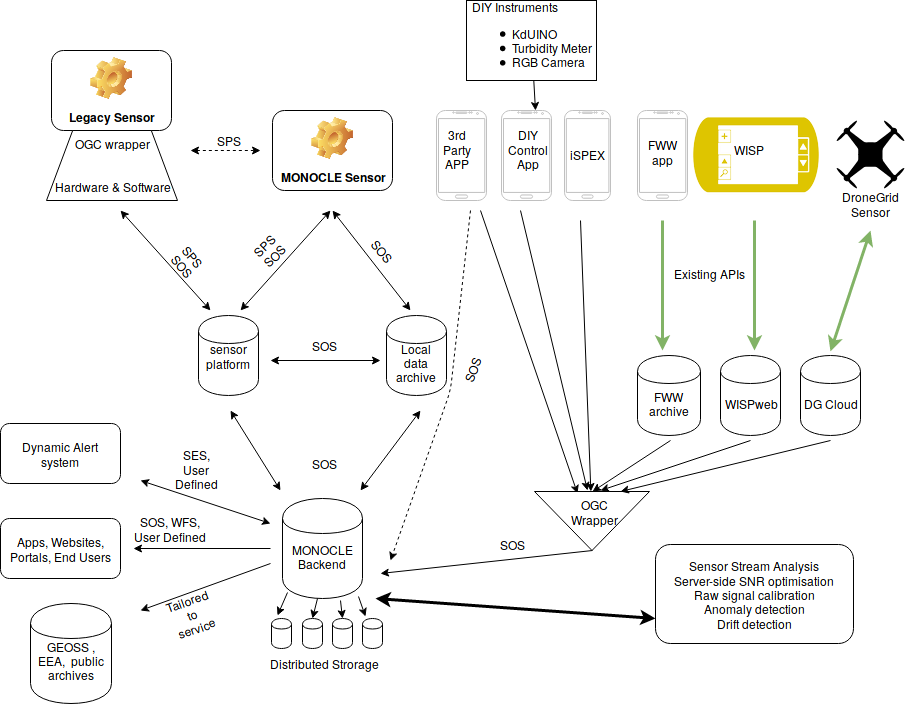

The diagram above was exported from draw.io. Its source (the exported page's mxGraphModel, read from the mxfile embedded in the PNG):
<mxGraphModel dx="1430" dy="834" grid="1" gridSize="10" guides="1" tooltips="1" connect="1" arrows="1" fold="1" page="1" pageScale="1" pageWidth="826" pageHeight="1169" background="#ffffff" math="0" shadow="0">
  <root>
    <mxCell id="0" />
    <mxCell id="1" parent="0" />
    <mxCell id="2" value="sensor platform" style="shape=cylinder;whiteSpace=wrap;html=1;" parent="1" vertex="1">
      <mxGeometry x="268" y="365" width="60" height="80" as="geometry" />
    </mxCell>
    <mxCell id="3" value="&lt;br&gt;Local data archive" style="shape=cylinder;whiteSpace=wrap;html=1;" parent="1" vertex="1">
      <mxGeometry x="456" y="365" width="60" height="80" as="geometry" />
    </mxCell>
    <mxCell id="5" value="&lt;br&gt;MONOCLE Backend" style="shape=cylinder;whiteSpace=wrap;html=1;" parent="1" vertex="1">
      <mxGeometry x="352" y="548" width="80" height="100" as="geometry" />
    </mxCell>
    <mxCell id="11" value="Legacy Sensor" style="label;whiteSpace=wrap;html=1;align=center;verticalAlign=bottom;spacingLeft=0;spacingBottom=4;imageAlign=center;imageVerticalAlign=top;image=img/clipart/Gear_128x128.png" parent="1" vertex="1">
      <mxGeometry x="121" y="100" width="120" height="80" as="geometry" />
    </mxCell>
    <mxCell id="12" value="MONOCLE Sensor" style="label;whiteSpace=wrap;html=1;align=center;verticalAlign=bottom;spacingLeft=0;spacingBottom=4;imageAlign=center;imageVerticalAlign=top;image=img/clipart/Gear_128x128.png" parent="1" vertex="1">
      <mxGeometry x="342" y="160" width="120" height="80" as="geometry" />
    </mxCell>
    <mxCell id="17" value="" style="endArrow=classic;startArrow=classic;html=1;dashed=1;" parent="1" edge="1">
      <mxGeometry width="50" height="50" relative="1" as="geometry">
        <mxPoint x="260" y="200" as="sourcePoint" />
        <mxPoint x="330" y="200" as="targetPoint" />
      </mxGeometry>
    </mxCell>
    <mxCell id="19" value="" style="endArrow=classic;startArrow=classic;html=1;" parent="1" edge="1">
      <mxGeometry x="244" y="280" width="50" height="50" as="geometry">
        <mxPoint x="190" y="260" as="sourcePoint" />
        <mxPoint x="280" y="360" as="targetPoint" />
      </mxGeometry>
    </mxCell>
    <mxCell id="21" value="" style="endArrow=classic;startArrow=classic;html=1;" parent="1" edge="1">
      <mxGeometry x="456" y="280" width="50" height="50" as="geometry">
        <mxPoint x="402" y="260" as="sourcePoint" />
        <mxPoint x="480" y="360" as="targetPoint" />
      </mxGeometry>
    </mxCell>
    <mxCell id="22" value="" style="endArrow=classic;startArrow=classic;html=1;" parent="1" edge="1">
      <mxGeometry x="264" y="300" width="50" height="50" as="geometry">
        <mxPoint x="400" y="260" as="sourcePoint" />
        <mxPoint x="310" y="360" as="targetPoint" />
      </mxGeometry>
    </mxCell>
    <mxCell id="26" value="" style="endArrow=classic;startArrow=classic;html=1;" parent="1" edge="1">
      <mxGeometry width="50" height="50" relative="1" as="geometry">
        <mxPoint x="350" y="540" as="sourcePoint" />
        <mxPoint x="300" y="460" as="targetPoint" />
      </mxGeometry>
    </mxCell>
    <mxCell id="27" value="" style="endArrow=classic;startArrow=classic;html=1;" parent="1" edge="1">
      <mxGeometry x="254" y="555" width="50" height="50" as="geometry">
        <mxPoint x="490" y="460" as="sourcePoint" />
        <mxPoint x="430" y="540" as="targetPoint" />
      </mxGeometry>
    </mxCell>
    <mxCell id="28" value="" style="endArrow=classic;startArrow=classic;html=1;" parent="1" edge="1">
      <mxGeometry x="244" y="405" width="50" height="50" as="geometry">
        <mxPoint x="340" y="410" as="sourcePoint" />
        <mxPoint x="450" y="410" as="targetPoint" />
      </mxGeometry>
    </mxCell>
    <mxCell id="32" value="" style="endArrow=classic;html=1;exitX=1;exitY=0.5;" parent="1" source="31" edge="1">
      <mxGeometry x="326" y="503" width="50" height="50" as="geometry">
        <mxPoint x="462" y="463" as="sourcePoint" />
        <mxPoint x="450" y="623" as="targetPoint" />
      </mxGeometry>
    </mxCell>
    <mxCell id="37" value="" style="endArrow=classic;html=1;entryX=0.966;entryY=0.071;entryPerimeter=0;" parent="1" target="49" edge="1">
      <mxGeometry width="50" height="50" relative="1" as="geometry">
        <mxPoint x="340" y="598" as="sourcePoint" />
        <mxPoint x="180" y="598" as="targetPoint" />
      </mxGeometry>
    </mxCell>
    <mxCell id="38" value="Apps, Websites, Portals, End Users" style="rounded=1;whiteSpace=wrap;html=1;" parent="1" vertex="1">
      <mxGeometry x="70" y="568" width="120" height="60" as="geometry" />
    </mxCell>
    <mxCell id="39" value="&lt;br&gt;GEOSS , EEA,&amp;nbsp; public archives" style="shape=cylinder;whiteSpace=wrap;html=1;" parent="1" vertex="1">
      <mxGeometry x="100" y="653" width="81" height="100" as="geometry" />
    </mxCell>
    <mxCell id="40" value="" style="endArrow=classic;html=1;" parent="1" edge="1">
      <mxGeometry x="190" y="608" width="50" height="50" as="geometry">
        <mxPoint x="340" y="613" as="sourcePoint" />
        <mxPoint x="210" y="660" as="targetPoint" />
      </mxGeometry>
    </mxCell>
    <mxCell id="41" value="SPS" style="text;html=1;strokeColor=none;fillColor=none;align=center;verticalAlign=middle;whiteSpace=wrap;" parent="1" vertex="1">
      <mxGeometry x="278" y="180" width="40" height="20" as="geometry" />
    </mxCell>
    <mxCell id="42" value="SPS&lt;br&gt;SOS" style="text;html=1;strokeColor=none;fillColor=none;align=center;verticalAlign=middle;whiteSpace=wrap;rotation=-45;" parent="1" vertex="1">
      <mxGeometry x="318" y="280" width="40" height="40" as="geometry" />
    </mxCell>
    <mxCell id="43" value="SPS&lt;br&gt;SOS" style="text;html=1;strokeColor=none;fillColor=none;align=center;verticalAlign=middle;whiteSpace=wrap;rotation=50;" parent="1" vertex="1">
      <mxGeometry x="236" y="290" width="42" height="40" as="geometry" />
    </mxCell>
    <mxCell id="44" value="SOS" style="text;html=1;strokeColor=none;fillColor=none;align=center;verticalAlign=middle;whiteSpace=wrap;rotation=50;" parent="1" vertex="1">
      <mxGeometry x="432" y="290" width="40" height="20" as="geometry" />
    </mxCell>
    <mxCell id="46" value="SOS" style="text;html=1;strokeColor=none;fillColor=none;align=center;verticalAlign=middle;whiteSpace=wrap;rotation=0;direction=west;" parent="1" vertex="1">
      <mxGeometry x="373" y="385" width="40" height="20" as="geometry" />
    </mxCell>
    <mxCell id="47" value="SOS" style="text;html=1;strokeColor=none;fillColor=none;align=center;verticalAlign=middle;whiteSpace=wrap;rotation=0;direction=west;" parent="1" vertex="1">
      <mxGeometry x="373" y="503" width="40" height="20" as="geometry" />
    </mxCell>
    <mxCell id="48" value="SOS" style="text;html=1;strokeColor=none;fillColor=none;align=center;verticalAlign=middle;whiteSpace=wrap;rotation=0;direction=west;" parent="1" vertex="1">
      <mxGeometry x="561" y="584" width="40" height="20" as="geometry" />
    </mxCell>
    <mxCell id="49" value="SOS, WFS, User Defined" style="text;html=1;strokeColor=none;fillColor=none;align=center;verticalAlign=middle;whiteSpace=wrap;rotation=0;direction=west;" parent="1" vertex="1">
      <mxGeometry x="200" y="556" width="80" height="45" as="geometry" />
    </mxCell>
    <mxCell id="50" value="Tailored to service&lt;br&gt;" style="text;html=1;strokeColor=none;fillColor=none;align=center;verticalAlign=middle;whiteSpace=wrap;rotation=-20;direction=west;" parent="1" vertex="1">
      <mxGeometry x="241" y="653" width="40" height="20" as="geometry" />
    </mxCell>
    <mxCell id="53" value="Dynamic Alert system" style="rounded=1;whiteSpace=wrap;html=1;" parent="1" vertex="1">
      <mxGeometry x="70" y="473" width="120" height="60" as="geometry" />
    </mxCell>
    <mxCell id="54" value="" style="endArrow=classic;html=1;startArrow=classic;startFill=1;" parent="1" edge="1">
      <mxGeometry x="198" y="578" width="50" height="50" as="geometry">
        <mxPoint x="340" y="573" as="sourcePoint" />
        <mxPoint x="210" y="530" as="targetPoint" />
      </mxGeometry>
    </mxCell>
    <mxCell id="55" value="SES, User Defined" style="text;html=1;strokeColor=none;fillColor=none;align=center;verticalAlign=middle;whiteSpace=wrap;rotation=0;direction=west;" parent="1" vertex="1">
      <mxGeometry x="240" y="503" width="52" height="30" as="geometry" />
    </mxCell>
    <mxCell id="56" value="" style="verticalLabelPosition=bottom;verticalAlign=top;html=1;shadow=0;dashed=0;strokeWidth=1;shape=mxgraph.android.phone2;fillColor=#ffffff;strokeColor=#c0c0c0;" parent="1" vertex="1">
      <mxGeometry x="634" y="160" width="46" height="90" as="geometry" />
    </mxCell>
    <mxCell id="57" value="" style="verticalLabelPosition=bottom;verticalAlign=top;html=1;shadow=0;dashed=0;strokeWidth=1;shape=mxgraph.android.phone2;fillColor=#ffffff;strokeColor=#c0c0c0;" parent="1" vertex="1">
      <mxGeometry x="506" y="160" width="50" height="90" as="geometry" />
    </mxCell>
    <mxCell id="58" value="iSPEX" style="text;html=1;resizable=0;points=[];autosize=1;align=left;verticalAlign=top;spacingTop=-4;" parent="1" vertex="1">
      <mxGeometry x="638" y="195" width="50" height="20" as="geometry" />
    </mxCell>
    <mxCell id="59" value="&lt;div align=&quot;center&quot;&gt;3rd&lt;br&gt;Party &lt;br&gt;&lt;/div&gt;&lt;div align=&quot;center&quot;&gt;APP&lt;br&gt;&lt;/div&gt;" style="text;html=1;resizable=0;points=[];autosize=1;align=left;verticalAlign=top;spacingTop=-4;" parent="1" vertex="1">
      <mxGeometry x="511" y="175" width="40" height="40" as="geometry" />
    </mxCell>
    <mxCell id="63" value="" style="endArrow=classic;html=1;entryX=0.032;entryY=0.627;entryPerimeter=0;" parent="1" target="31" edge="1">
      <mxGeometry x="482" y="300" width="50" height="50" as="geometry">
        <mxPoint x="550" y="260" as="sourcePoint" />
        <mxPoint x="710" y="550" as="targetPoint" />
      </mxGeometry>
    </mxCell>
    <mxCell id="64" value="" style="endArrow=classic;html=1;" parent="1" target="31" edge="1">
      <mxGeometry x="490" y="310" width="50" height="50" as="geometry">
        <mxPoint x="650" y="270" as="sourcePoint" />
        <mxPoint x="720" y="550" as="targetPoint" />
      </mxGeometry>
    </mxCell>
    <mxCell id="68" value="" style="shape=cylinder;whiteSpace=wrap;html=1;" parent="1" vertex="1">
      <mxGeometry x="341" y="668" width="20" height="30" as="geometry" />
    </mxCell>
    <mxCell id="69" value="" style="shape=cylinder;whiteSpace=wrap;html=1;" parent="1" vertex="1">
      <mxGeometry x="372" y="668" width="20" height="30" as="geometry" />
    </mxCell>
    <mxCell id="70" value="" style="shape=cylinder;whiteSpace=wrap;html=1;" parent="1" vertex="1">
      <mxGeometry x="402" y="668" width="20" height="30" as="geometry" />
    </mxCell>
    <mxCell id="71" value="" style="shape=cylinder;whiteSpace=wrap;html=1;" parent="1" vertex="1">
      <mxGeometry x="432" y="668" width="20" height="30" as="geometry" />
    </mxCell>
    <mxCell id="73" value="" style="endArrow=classic;html=1;" parent="1" edge="1">
      <mxGeometry width="50" height="50" relative="1" as="geometry">
        <mxPoint x="357" y="642" as="sourcePoint" />
        <mxPoint x="347" y="665" as="targetPoint" />
      </mxGeometry>
    </mxCell>
    <mxCell id="75" value="" style="endArrow=classic;html=1;entryX=0.25;entryY=0.067;entryPerimeter=0;" parent="1" edge="1">
      <mxGeometry x="435" y="634" width="50" height="50" as="geometry">
        <mxPoint x="428" y="646" as="sourcePoint" />
        <mxPoint x="435" y="666" as="targetPoint" />
        <Array as="points">
          <mxPoint x="428" y="646" />
        </Array>
      </mxGeometry>
    </mxCell>
    <mxCell id="76" value="" style="endArrow=classic;html=1;entryX=0.5;entryY=0;" parent="1" target="69" edge="1">
      <mxGeometry x="377" y="648" width="50" height="50" as="geometry">
        <mxPoint x="387" y="648" as="sourcePoint" />
        <mxPoint x="377" y="671" as="targetPoint" />
      </mxGeometry>
    </mxCell>
    <mxCell id="77" style="edgeStyle=orthogonalEdgeStyle;rounded=0;html=1;exitX=0.5;exitY=0;entryX=0.5;entryY=0;jettySize=auto;orthogonalLoop=1;" parent="1" source="69" target="69" edge="1">
      <mxGeometry relative="1" as="geometry" />
    </mxCell>
    <mxCell id="79" value="" style="endArrow=classic;html=1;entryX=0.5;entryY=0;" parent="1" target="70" edge="1">
      <mxGeometry x="377" y="672" width="50" height="50" as="geometry">
        <mxPoint x="410" y="650" as="sourcePoint" />
        <mxPoint x="377" y="695" as="targetPoint" />
      </mxGeometry>
    </mxCell>
    <mxCell id="80" value="Distributed Strorage" style="text;html=1;strokeColor=none;fillColor=none;align=center;verticalAlign=middle;whiteSpace=wrap;" parent="1" vertex="1">
      <mxGeometry x="334" y="703" width="119" height="20" as="geometry" />
    </mxCell>
    <mxCell id="84" value="&lt;br&gt;WISPweb" style="shape=cylinder;whiteSpace=wrap;html=1;" parent="1" vertex="1">
      <mxGeometry x="790" y="405" width="60" height="80" as="geometry" />
    </mxCell>
    <mxCell id="91" value="" style="group" parent="1" vertex="1" connectable="0">
      <mxGeometry x="786" y="509" width="80" height="95" as="geometry" />
    </mxCell>
    <mxCell id="29" value="&lt;br&gt;FWW archive" style="shape=cylinder;whiteSpace=wrap;html=1;" parent="1" vertex="1">
      <mxGeometry x="707" y="405" width="63" height="80" as="geometry" />
    </mxCell>
    <mxCell id="30" value="" style="endArrow=classic;html=1;fillColor=#d5e8d4;strokeColor=#82b366;strokeWidth=3;" parent="1" edge="1">
      <mxGeometry x="476" y="310" width="50" height="50" as="geometry">
        <mxPoint x="732" y="270" as="sourcePoint" />
        <mxPoint x="732" y="400" as="targetPoint" />
      </mxGeometry>
    </mxCell>
    <mxCell id="34" value="&lt;div align=&quot;left&quot;&gt;Existing APIs&lt;br&gt;&lt;/div&gt;" style="text;html=1;strokeColor=none;fillColor=none;align=center;verticalAlign=middle;whiteSpace=wrap;" parent="1" vertex="1">
      <mxGeometry x="734" y="290" width="90" height="65" as="geometry" />
    </mxCell>
    <mxCell id="60" value="" style="group" parent="1" vertex="1" connectable="0">
      <mxGeometry x="707" y="160" width="50" height="90" as="geometry" />
    </mxCell>
    <mxCell id="6" value="" style="verticalLabelPosition=bottom;verticalAlign=top;html=1;shadow=0;dashed=0;strokeWidth=1;shape=mxgraph.android.phone2;fillColor=#ffffff;strokeColor=#c0c0c0;" parent="60" vertex="1">
      <mxGeometry width="50" height="90" as="geometry" />
    </mxCell>
    <mxCell id="33" value="FWW &lt;br&gt;app" style="text;html=1;resizable=0;points=[];autosize=1;align=center;verticalAlign=top;spacingTop=-4;" parent="60" vertex="1">
      <mxGeometry x="5" y="25" width="40" height="30" as="geometry" />
    </mxCell>
    <mxCell id="85" value="" style="endArrow=classic;html=1;fillColor=#d5e8d4;strokeColor=#82b366;strokeWidth=3;" parent="1" edge="1">
      <mxGeometry x="568" y="310" width="50" height="50" as="geometry">
        <mxPoint x="824" y="270" as="sourcePoint" />
        <mxPoint x="824" y="400" as="targetPoint" />
      </mxGeometry>
    </mxCell>
    <mxCell id="92" value="" style="shape=image;html=1;verticalAlign=top;verticalLabelPosition=bottom;labelBackgroundColor=#ffffff;imageAspect=0;aspect=fixed;image=https://cdn2.iconfinder.com/data/icons/metro-uinvert-dock/128/Location_and_Other_Sensors.png;imageBackground=#FFFFFF;" parent="1" vertex="1">
      <mxGeometry x="762" y="141" width="128" height="128" as="geometry" />
    </mxCell>
    <mxCell id="89" value="WISP" style="text;html=1;resizable=0;points=[];autosize=1;align=center;verticalAlign=top;spacingTop=-4;" parent="1" vertex="1">
      <mxGeometry x="794" y="190" width="50" height="20" as="geometry" />
    </mxCell>
    <mxCell id="95" value="" style="shape=image;verticalLabelPosition=bottom;labelBackgroundColor=#ffffff;verticalAlign=top;aspect=fixed;imageAspect=0;image=data:image/svg+xml,(base64 omitted: 3512 chars);" parent="1" vertex="1">
      <mxGeometry x="906" y="170" width="69" height="69" as="geometry" />
    </mxCell>
    <mxCell id="96" value="" style="endArrow=classic;html=1;fillColor=#d5e8d4;strokeColor=#82b366;strokeWidth=3;startArrow=classic;startFill=1;" parent="1" edge="1">
      <mxGeometry x="684" y="320" width="50" height="50" as="geometry">
        <mxPoint x="940" y="280" as="sourcePoint" />
        <mxPoint x="900" y="401" as="targetPoint" />
      </mxGeometry>
    </mxCell>
    <mxCell id="97" value="&lt;br&gt;DG Cloud" style="shape=cylinder;whiteSpace=wrap;html=1;" parent="1" vertex="1">
      <mxGeometry x="870" y="405" width="60" height="80" as="geometry" />
    </mxCell>
    <mxCell id="98" value="DroneGrid&lt;br&gt;Sensor" style="text;html=1;strokeColor=none;fillColor=none;align=center;verticalAlign=middle;whiteSpace=wrap;" parent="1" vertex="1">
      <mxGeometry x="920" y="243" width="40" height="20" as="geometry" />
    </mxCell>
    <mxCell id="31" value="" style="triangle;whiteSpace=wrap;html=1;direction=west;rotation=-90;" parent="1" vertex="1">
      <mxGeometry x="632" y="513" width="59" height="115" as="geometry" />
    </mxCell>
    <mxCell id="81" value="OGC Wrapper" style="text;html=1;strokeColor=none;fillColor=none;align=center;verticalAlign=middle;whiteSpace=wrap;rotation=0;" parent="1" vertex="1">
      <mxGeometry x="644" y="551" width="40" height="20" as="geometry" />
    </mxCell>
    <mxCell id="100" value="" style="endArrow=classic;html=1;entryX=0;entryY=0.5;" parent="1" target="31" edge="1">
      <mxGeometry x="500" y="320" width="50" height="50" as="geometry">
        <mxPoint x="740" y="490" as="sourcePoint" />
        <mxPoint x="740" y="550" as="targetPoint" />
      </mxGeometry>
    </mxCell>
    <mxCell id="101" value="" style="endArrow=classic;html=1;" parent="1" edge="1">
      <mxGeometry x="510" y="330" width="50" height="50" as="geometry">
        <mxPoint x="820" y="490" as="sourcePoint" />
        <mxPoint x="670" y="540" as="targetPoint" />
      </mxGeometry>
    </mxCell>
    <mxCell id="102" value="" style="endArrow=classic;html=1;entryX=0;entryY=0.25;" parent="1" target="31" edge="1">
      <mxGeometry x="520" y="340" width="50" height="50" as="geometry">
        <mxPoint x="900" y="490" as="sourcePoint" />
        <mxPoint x="770" y="560" as="targetPoint" />
      </mxGeometry>
    </mxCell>
    <mxCell id="103" value="" style="endArrow=classic;html=1;strokeWidth=1;dashed=1;" edge="1" parent="1">
      <mxGeometry width="50" height="50" relative="1" as="geometry">
        <mxPoint x="540" y="260" as="sourcePoint" />
        <mxPoint x="460" y="610" as="targetPoint" />
        <Array as="points">
          <mxPoint x="520" y="440" />
        </Array>
      </mxGeometry>
    </mxCell>
    <mxCell id="104" value="SOS" style="text;html=1;strokeColor=none;fillColor=none;align=center;verticalAlign=middle;whiteSpace=wrap;rotation=-70;direction=west;" vertex="1" parent="1">
      <mxGeometry x="521" y="410" width="40" height="20" as="geometry" />
    </mxCell>
    <mxCell id="107" value="Sensor Stream Analysis&lt;br&gt;Server-side SNR optimisation&lt;br&gt;Raw signal calibration&lt;br&gt;Anomaly detection&lt;br&gt;Drift detection" style="rounded=1;whiteSpace=wrap;html=1;" vertex="1" parent="1">
      <mxGeometry x="725" y="594" width="198" height="99" as="geometry" />
    </mxCell>
    <mxCell id="108" value="" style="endArrow=classic;html=1;strokeWidth=3;fillColor=#ffffff;strokeColor=#000000;startArrow=classic;startFill=1;" edge="1" parent="1">
      <mxGeometry width="50" height="50" relative="1" as="geometry">
        <mxPoint x="445" y="648" as="sourcePoint" />
        <mxPoint x="725" y="668" as="targetPoint" />
      </mxGeometry>
    </mxCell>
    <mxCell id="109" value="OGC wrapper &lt;br&gt;&lt;br&gt;&lt;br&gt;Hardware &amp;amp; Software" style="shape=trapezoid;whiteSpace=wrap;html=1;" vertex="1" parent="1">
      <mxGeometry x="116" y="180" width="131" height="70" as="geometry" />
    </mxCell>
    <mxCell id="111" value="" style="verticalLabelPosition=bottom;verticalAlign=top;html=1;shadow=0;dashed=0;strokeWidth=1;shape=mxgraph.android.phone2;fillColor=#ffffff;strokeColor=#c0c0c0;" vertex="1" parent="1">
      <mxGeometry x="571" y="160" width="50" height="90" as="geometry" />
    </mxCell>
    <mxCell id="112" value="&lt;div align=&quot;center&quot;&gt;DIY&lt;br&gt;Control&lt;br&gt;&lt;/div&gt;&lt;div align=&quot;center&quot;&gt;App&lt;br&gt;&lt;/div&gt;" style="text;html=1;resizable=0;points=[];autosize=1;align=left;verticalAlign=top;spacingTop=-4;" vertex="1" parent="1">
      <mxGeometry x="576" y="175" width="60" height="40" as="geometry" />
    </mxCell>
    <mxCell id="113" value="" style="endArrow=classic;html=1;" edge="1" parent="1">
      <mxGeometry x="492" y="310" width="50" height="50" as="geometry">
        <mxPoint x="590" y="260" as="sourcePoint" />
        <mxPoint x="657" y="540" as="targetPoint" />
      </mxGeometry>
    </mxCell>
    <mxCell id="116" value="" style="rounded=0;html=1;startArrow=none;startFill=0;jettySize=auto;orthogonalLoop=1;strokeWidth=1;" edge="1" parent="1" source="114">
      <mxGeometry relative="1" as="geometry">
        <mxPoint x="605" y="160" as="targetPoint" />
      </mxGeometry>
    </mxCell>
    <mxCell id="114" value="&lt;div style=&quot;line-height: 120%&quot; align=&quot;left&quot;&gt;DIY Instruments&lt;br&gt;&lt;ul&gt;&lt;li&gt;KdUINO&lt;/li&gt;&lt;li&gt;Turbidity Meter&lt;/li&gt;&lt;li&gt;RGB Camera&lt;br&gt;&lt;/li&gt;&lt;/ul&gt;&lt;ul&gt;&lt;/ul&gt;&lt;/div&gt;" style="whiteSpace=wrap;html=1;" vertex="1" parent="1">
      <mxGeometry x="536" y="50" width="130" height="80" as="geometry" />
    </mxCell>
  </root>
</mxGraphModel>